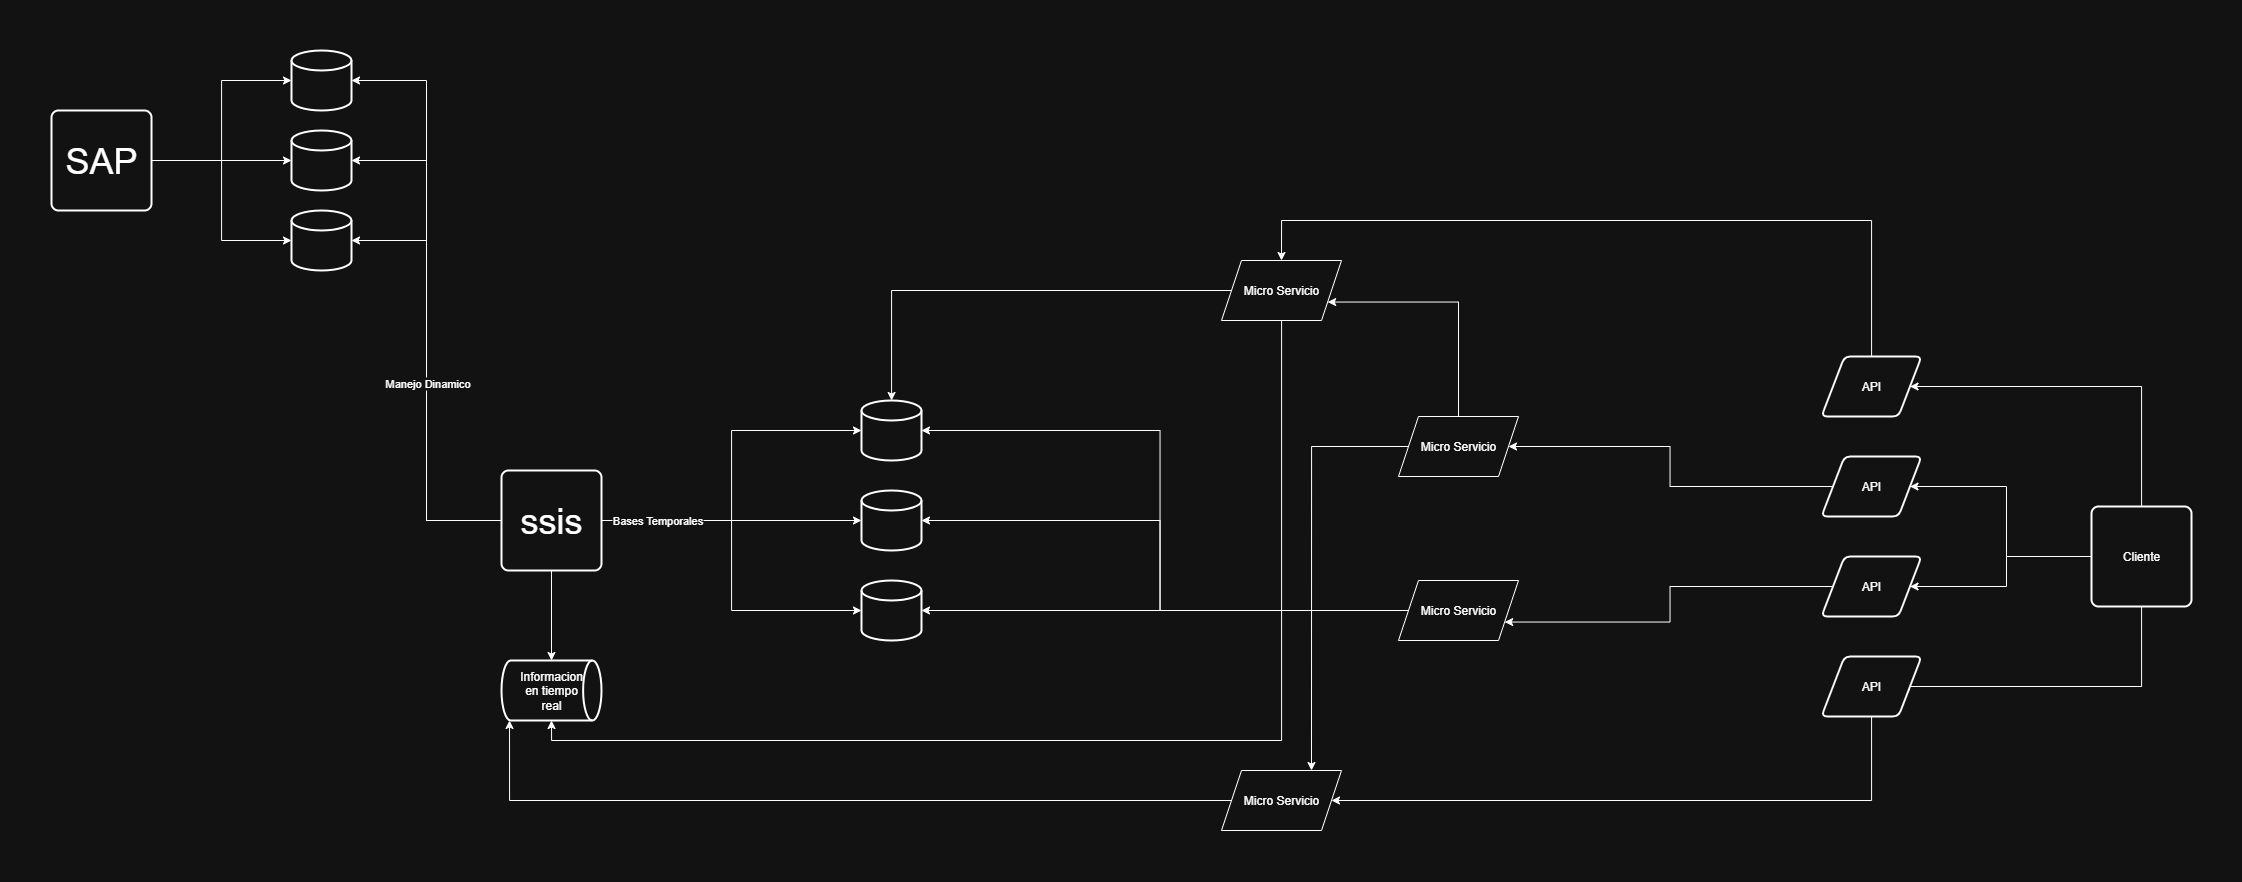

The diagram above was exported from draw.io. Its source (the exported page's mxGraphModel, read from the mxfile embedded in the PNG):
<mxGraphModel dx="2309" dy="1778" grid="1" gridSize="10" guides="1" tooltips="1" connect="1" arrows="1" fold="1" page="1" pageScale="1" pageWidth="827" pageHeight="1169" math="0" shadow="0">
  <root>
    <mxCell id="0" />
    <mxCell id="1" parent="0" />
    <mxCell id="u6kgJV_b1Gh2h774EtZq-19" value="" style="strokeWidth=2;html=1;shape=mxgraph.flowchart.database;whiteSpace=wrap;" vertex="1" parent="1">
      <mxGeometry x="170" y="-540" width="60" height="60" as="geometry" />
    </mxCell>
    <mxCell id="u6kgJV_b1Gh2h774EtZq-20" value="" style="strokeWidth=2;html=1;shape=mxgraph.flowchart.database;whiteSpace=wrap;" vertex="1" parent="1">
      <mxGeometry x="170" y="-450" width="60" height="60" as="geometry" />
    </mxCell>
    <mxCell id="u6kgJV_b1Gh2h774EtZq-21" value="" style="strokeWidth=2;html=1;shape=mxgraph.flowchart.database;whiteSpace=wrap;" vertex="1" parent="1">
      <mxGeometry x="170" y="-360" width="60" height="60" as="geometry" />
    </mxCell>
    <mxCell id="u6kgJV_b1Gh2h774EtZq-27" value="&lt;font style=&quot;font-size: 36px;&quot;&gt;ssis&lt;/font&gt;" style="rounded=1;whiteSpace=wrap;html=1;absoluteArcSize=1;arcSize=14;strokeWidth=2;" vertex="1" parent="1">
      <mxGeometry x="-190" y="-470" width="100" height="100" as="geometry" />
    </mxCell>
    <mxCell id="u6kgJV_b1Gh2h774EtZq-33" style="edgeStyle=orthogonalEdgeStyle;rounded=0;orthogonalLoop=1;jettySize=auto;html=1;entryX=0;entryY=0.5;entryDx=0;entryDy=0;entryPerimeter=0;" edge="1" parent="1" source="u6kgJV_b1Gh2h774EtZq-27" target="u6kgJV_b1Gh2h774EtZq-20">
      <mxGeometry relative="1" as="geometry" />
    </mxCell>
    <mxCell id="u6kgJV_b1Gh2h774EtZq-34" style="edgeStyle=orthogonalEdgeStyle;rounded=0;orthogonalLoop=1;jettySize=auto;html=1;entryX=0;entryY=0.5;entryDx=0;entryDy=0;entryPerimeter=0;" edge="1" parent="1" source="u6kgJV_b1Gh2h774EtZq-27" target="u6kgJV_b1Gh2h774EtZq-21">
      <mxGeometry relative="1" as="geometry" />
    </mxCell>
    <mxCell id="u6kgJV_b1Gh2h774EtZq-35" style="edgeStyle=orthogonalEdgeStyle;rounded=0;orthogonalLoop=1;jettySize=auto;html=1;entryX=0;entryY=0.5;entryDx=0;entryDy=0;entryPerimeter=0;" edge="1" parent="1" source="u6kgJV_b1Gh2h774EtZq-27" target="u6kgJV_b1Gh2h774EtZq-19">
      <mxGeometry relative="1" as="geometry" />
    </mxCell>
    <mxCell id="u6kgJV_b1Gh2h774EtZq-39" value="Bases Temporales" style="edgeLabel;html=1;align=center;verticalAlign=middle;resizable=0;points=[];" vertex="1" connectable="0" parent="u6kgJV_b1Gh2h774EtZq-35">
      <mxGeometry x="-0.6794" y="1" relative="1" as="geometry">
        <mxPoint as="offset" />
      </mxGeometry>
    </mxCell>
    <mxCell id="u6kgJV_b1Gh2h774EtZq-47" value="Informacion&lt;div&gt;en tiempo&lt;/div&gt;&lt;div&gt;real&lt;/div&gt;" style="strokeWidth=2;html=1;shape=mxgraph.flowchart.direct_data;whiteSpace=wrap;" vertex="1" parent="1">
      <mxGeometry x="-190" y="-280" width="100" height="60" as="geometry" />
    </mxCell>
    <mxCell id="u6kgJV_b1Gh2h774EtZq-48" style="edgeStyle=orthogonalEdgeStyle;rounded=0;orthogonalLoop=1;jettySize=auto;html=1;entryX=0.5;entryY=0;entryDx=0;entryDy=0;entryPerimeter=0;" edge="1" parent="1" source="u6kgJV_b1Gh2h774EtZq-27" target="u6kgJV_b1Gh2h774EtZq-47">
      <mxGeometry relative="1" as="geometry" />
    </mxCell>
    <mxCell id="u6kgJV_b1Gh2h774EtZq-49" value="&lt;font style=&quot;font-size: 36px;&quot;&gt;SAP&lt;/font&gt;" style="rounded=1;whiteSpace=wrap;html=1;absoluteArcSize=1;arcSize=14;strokeWidth=2;" vertex="1" parent="1">
      <mxGeometry x="-640" y="-830" width="100" height="100" as="geometry" />
    </mxCell>
    <mxCell id="u6kgJV_b1Gh2h774EtZq-50" value="" style="strokeWidth=2;html=1;shape=mxgraph.flowchart.database;whiteSpace=wrap;" vertex="1" parent="1">
      <mxGeometry x="-400" y="-890" width="60" height="60" as="geometry" />
    </mxCell>
    <mxCell id="u6kgJV_b1Gh2h774EtZq-51" value="" style="strokeWidth=2;html=1;shape=mxgraph.flowchart.database;whiteSpace=wrap;" vertex="1" parent="1">
      <mxGeometry x="-400" y="-810" width="60" height="60" as="geometry" />
    </mxCell>
    <mxCell id="u6kgJV_b1Gh2h774EtZq-52" value="" style="strokeWidth=2;html=1;shape=mxgraph.flowchart.database;whiteSpace=wrap;" vertex="1" parent="1">
      <mxGeometry x="-400" y="-730" width="60" height="60" as="geometry" />
    </mxCell>
    <mxCell id="u6kgJV_b1Gh2h774EtZq-53" style="edgeStyle=orthogonalEdgeStyle;rounded=0;orthogonalLoop=1;jettySize=auto;html=1;entryX=0;entryY=0.5;entryDx=0;entryDy=0;entryPerimeter=0;" edge="1" parent="1" source="u6kgJV_b1Gh2h774EtZq-49" target="u6kgJV_b1Gh2h774EtZq-50">
      <mxGeometry relative="1" as="geometry" />
    </mxCell>
    <mxCell id="u6kgJV_b1Gh2h774EtZq-54" style="edgeStyle=orthogonalEdgeStyle;rounded=0;orthogonalLoop=1;jettySize=auto;html=1;entryX=0;entryY=0.5;entryDx=0;entryDy=0;entryPerimeter=0;" edge="1" parent="1" source="u6kgJV_b1Gh2h774EtZq-49" target="u6kgJV_b1Gh2h774EtZq-51">
      <mxGeometry relative="1" as="geometry" />
    </mxCell>
    <mxCell id="u6kgJV_b1Gh2h774EtZq-55" style="edgeStyle=orthogonalEdgeStyle;rounded=0;orthogonalLoop=1;jettySize=auto;html=1;entryX=0;entryY=0.5;entryDx=0;entryDy=0;entryPerimeter=0;" edge="1" parent="1" source="u6kgJV_b1Gh2h774EtZq-49" target="u6kgJV_b1Gh2h774EtZq-52">
      <mxGeometry relative="1" as="geometry" />
    </mxCell>
    <mxCell id="u6kgJV_b1Gh2h774EtZq-57" style="edgeStyle=orthogonalEdgeStyle;rounded=0;orthogonalLoop=1;jettySize=auto;html=1;entryX=1;entryY=0.5;entryDx=0;entryDy=0;entryPerimeter=0;" edge="1" parent="1" source="u6kgJV_b1Gh2h774EtZq-27" target="u6kgJV_b1Gh2h774EtZq-52">
      <mxGeometry relative="1" as="geometry" />
    </mxCell>
    <mxCell id="u6kgJV_b1Gh2h774EtZq-58" style="edgeStyle=orthogonalEdgeStyle;rounded=0;orthogonalLoop=1;jettySize=auto;html=1;entryX=1;entryY=0.5;entryDx=0;entryDy=0;entryPerimeter=0;" edge="1" parent="1" source="u6kgJV_b1Gh2h774EtZq-27" target="u6kgJV_b1Gh2h774EtZq-50">
      <mxGeometry relative="1" as="geometry" />
    </mxCell>
    <mxCell id="u6kgJV_b1Gh2h774EtZq-59" style="edgeStyle=orthogonalEdgeStyle;rounded=0;orthogonalLoop=1;jettySize=auto;html=1;entryX=1;entryY=0.5;entryDx=0;entryDy=0;entryPerimeter=0;" edge="1" parent="1" source="u6kgJV_b1Gh2h774EtZq-27" target="u6kgJV_b1Gh2h774EtZq-51">
      <mxGeometry relative="1" as="geometry" />
    </mxCell>
    <mxCell id="u6kgJV_b1Gh2h774EtZq-60" value="Manejo Dinamico" style="edgeLabel;html=1;align=center;verticalAlign=middle;resizable=0;points=[];" vertex="1" connectable="0" parent="u6kgJV_b1Gh2h774EtZq-59">
      <mxGeometry x="-0.1675" relative="1" as="geometry">
        <mxPoint as="offset" />
      </mxGeometry>
    </mxCell>
    <mxCell id="u6kgJV_b1Gh2h774EtZq-68" style="edgeStyle=orthogonalEdgeStyle;rounded=0;orthogonalLoop=1;jettySize=auto;html=1;entryX=1;entryY=0.5;entryDx=0;entryDy=0;" edge="1" parent="1" source="u6kgJV_b1Gh2h774EtZq-62" target="u6kgJV_b1Gh2h774EtZq-65">
      <mxGeometry relative="1" as="geometry">
        <Array as="points">
          <mxPoint x="1450" y="-554" />
        </Array>
      </mxGeometry>
    </mxCell>
    <mxCell id="u6kgJV_b1Gh2h774EtZq-69" style="edgeStyle=orthogonalEdgeStyle;rounded=0;orthogonalLoop=1;jettySize=auto;html=1;entryX=1;entryY=0.75;entryDx=0;entryDy=0;" edge="1" parent="1" source="u6kgJV_b1Gh2h774EtZq-62" target="u6kgJV_b1Gh2h774EtZq-66">
      <mxGeometry relative="1" as="geometry">
        <Array as="points">
          <mxPoint x="1450" y="-254" />
          <mxPoint x="1215" y="-254" />
        </Array>
      </mxGeometry>
    </mxCell>
    <mxCell id="u6kgJV_b1Gh2h774EtZq-70" style="edgeStyle=orthogonalEdgeStyle;rounded=0;orthogonalLoop=1;jettySize=auto;html=1;entryX=1;entryY=0.5;entryDx=0;entryDy=0;" edge="1" parent="1" source="u6kgJV_b1Gh2h774EtZq-62" target="u6kgJV_b1Gh2h774EtZq-63">
      <mxGeometry relative="1" as="geometry" />
    </mxCell>
    <mxCell id="u6kgJV_b1Gh2h774EtZq-71" style="edgeStyle=orthogonalEdgeStyle;rounded=0;orthogonalLoop=1;jettySize=auto;html=1;" edge="1" parent="1" source="u6kgJV_b1Gh2h774EtZq-62" target="u6kgJV_b1Gh2h774EtZq-64">
      <mxGeometry relative="1" as="geometry" />
    </mxCell>
    <mxCell id="u6kgJV_b1Gh2h774EtZq-62" value="Cliente" style="rounded=1;whiteSpace=wrap;html=1;absoluteArcSize=1;arcSize=14;strokeWidth=2;" vertex="1" parent="1">
      <mxGeometry x="1400" y="-434" width="100" height="100" as="geometry" />
    </mxCell>
    <mxCell id="u6kgJV_b1Gh2h774EtZq-122" style="edgeStyle=orthogonalEdgeStyle;rounded=0;orthogonalLoop=1;jettySize=auto;html=1;" edge="1" parent="1" source="u6kgJV_b1Gh2h774EtZq-63" target="u6kgJV_b1Gh2h774EtZq-76">
      <mxGeometry relative="1" as="geometry" />
    </mxCell>
    <mxCell id="u6kgJV_b1Gh2h774EtZq-63" value="API" style="shape=parallelogram;html=1;strokeWidth=2;perimeter=parallelogramPerimeter;whiteSpace=wrap;rounded=1;arcSize=12;size=0.23;" vertex="1" parent="1">
      <mxGeometry x="1130" y="-484" width="100" height="60" as="geometry" />
    </mxCell>
    <mxCell id="u6kgJV_b1Gh2h774EtZq-123" style="edgeStyle=orthogonalEdgeStyle;rounded=0;orthogonalLoop=1;jettySize=auto;html=1;entryX=1;entryY=0.75;entryDx=0;entryDy=0;" edge="1" parent="1" source="u6kgJV_b1Gh2h774EtZq-64" target="u6kgJV_b1Gh2h774EtZq-77">
      <mxGeometry relative="1" as="geometry" />
    </mxCell>
    <mxCell id="u6kgJV_b1Gh2h774EtZq-64" value="API" style="shape=parallelogram;html=1;strokeWidth=2;perimeter=parallelogramPerimeter;whiteSpace=wrap;rounded=1;arcSize=12;size=0.23;" vertex="1" parent="1">
      <mxGeometry x="1130" y="-384" width="100" height="60" as="geometry" />
    </mxCell>
    <mxCell id="u6kgJV_b1Gh2h774EtZq-110" style="edgeStyle=orthogonalEdgeStyle;rounded=0;orthogonalLoop=1;jettySize=auto;html=1;entryX=0.5;entryY=0;entryDx=0;entryDy=0;" edge="1" parent="1" source="u6kgJV_b1Gh2h774EtZq-65" target="u6kgJV_b1Gh2h774EtZq-83">
      <mxGeometry relative="1" as="geometry">
        <Array as="points">
          <mxPoint x="1180" y="-720" />
          <mxPoint x="590" y="-720" />
        </Array>
      </mxGeometry>
    </mxCell>
    <mxCell id="u6kgJV_b1Gh2h774EtZq-65" value="API" style="shape=parallelogram;html=1;strokeWidth=2;perimeter=parallelogramPerimeter;whiteSpace=wrap;rounded=1;arcSize=12;size=0.23;" vertex="1" parent="1">
      <mxGeometry x="1130" y="-584" width="100" height="60" as="geometry" />
    </mxCell>
    <mxCell id="u6kgJV_b1Gh2h774EtZq-113" style="edgeStyle=orthogonalEdgeStyle;rounded=0;orthogonalLoop=1;jettySize=auto;html=1;entryX=1;entryY=0.5;entryDx=0;entryDy=0;" edge="1" parent="1" source="u6kgJV_b1Gh2h774EtZq-66" target="u6kgJV_b1Gh2h774EtZq-84">
      <mxGeometry relative="1" as="geometry">
        <Array as="points">
          <mxPoint x="1180" y="-140" />
        </Array>
      </mxGeometry>
    </mxCell>
    <mxCell id="u6kgJV_b1Gh2h774EtZq-66" value="API" style="shape=parallelogram;html=1;strokeWidth=2;perimeter=parallelogramPerimeter;whiteSpace=wrap;rounded=1;arcSize=12;size=0.23;" vertex="1" parent="1">
      <mxGeometry x="1130" y="-284" width="100" height="60" as="geometry" />
    </mxCell>
    <mxCell id="u6kgJV_b1Gh2h774EtZq-124" style="edgeStyle=orthogonalEdgeStyle;rounded=0;orthogonalLoop=1;jettySize=auto;html=1;entryX=1;entryY=0.75;entryDx=0;entryDy=0;" edge="1" parent="1" source="u6kgJV_b1Gh2h774EtZq-76" target="u6kgJV_b1Gh2h774EtZq-83">
      <mxGeometry relative="1" as="geometry">
        <Array as="points">
          <mxPoint x="767" y="-638" />
        </Array>
      </mxGeometry>
    </mxCell>
    <mxCell id="u6kgJV_b1Gh2h774EtZq-125" style="edgeStyle=orthogonalEdgeStyle;rounded=0;orthogonalLoop=1;jettySize=auto;html=1;entryX=0.75;entryY=0;entryDx=0;entryDy=0;" edge="1" parent="1" source="u6kgJV_b1Gh2h774EtZq-76" target="u6kgJV_b1Gh2h774EtZq-84">
      <mxGeometry relative="1" as="geometry" />
    </mxCell>
    <mxCell id="u6kgJV_b1Gh2h774EtZq-76" value="Micro Servicio" style="shape=parallelogram;perimeter=parallelogramPerimeter;whiteSpace=wrap;html=1;fixedSize=1;" vertex="1" parent="1">
      <mxGeometry x="707" y="-524" width="120" height="60" as="geometry" />
    </mxCell>
    <mxCell id="u6kgJV_b1Gh2h774EtZq-103" style="edgeStyle=orthogonalEdgeStyle;rounded=0;orthogonalLoop=1;jettySize=auto;html=1;" edge="1" parent="1" source="u6kgJV_b1Gh2h774EtZq-77" target="u6kgJV_b1Gh2h774EtZq-21">
      <mxGeometry relative="1" as="geometry" />
    </mxCell>
    <mxCell id="u6kgJV_b1Gh2h774EtZq-77" value="Micro Servicio" style="shape=parallelogram;perimeter=parallelogramPerimeter;whiteSpace=wrap;html=1;fixedSize=1;" vertex="1" parent="1">
      <mxGeometry x="707" y="-360" width="120" height="60" as="geometry" />
    </mxCell>
    <mxCell id="u6kgJV_b1Gh2h774EtZq-106" style="edgeStyle=orthogonalEdgeStyle;rounded=0;orthogonalLoop=1;jettySize=auto;html=1;" edge="1" parent="1" source="u6kgJV_b1Gh2h774EtZq-83" target="u6kgJV_b1Gh2h774EtZq-19">
      <mxGeometry relative="1" as="geometry" />
    </mxCell>
    <mxCell id="u6kgJV_b1Gh2h774EtZq-83" value="Micro Servicio" style="shape=parallelogram;perimeter=parallelogramPerimeter;whiteSpace=wrap;html=1;fixedSize=1;" vertex="1" parent="1">
      <mxGeometry x="530" y="-680" width="120" height="60" as="geometry" />
    </mxCell>
    <mxCell id="u6kgJV_b1Gh2h774EtZq-84" value="Micro Servicio" style="shape=parallelogram;perimeter=parallelogramPerimeter;whiteSpace=wrap;html=1;fixedSize=1;" vertex="1" parent="1">
      <mxGeometry x="530" y="-170" width="120" height="60" as="geometry" />
    </mxCell>
    <mxCell id="u6kgJV_b1Gh2h774EtZq-99" style="edgeStyle=orthogonalEdgeStyle;rounded=0;orthogonalLoop=1;jettySize=auto;html=1;entryX=0.08;entryY=1;entryDx=0;entryDy=0;entryPerimeter=0;" edge="1" parent="1" source="u6kgJV_b1Gh2h774EtZq-84" target="u6kgJV_b1Gh2h774EtZq-47">
      <mxGeometry relative="1" as="geometry">
        <Array as="points">
          <mxPoint x="-182" y="-140" />
        </Array>
      </mxGeometry>
    </mxCell>
    <mxCell id="u6kgJV_b1Gh2h774EtZq-100" style="edgeStyle=orthogonalEdgeStyle;rounded=0;orthogonalLoop=1;jettySize=auto;html=1;entryX=0.5;entryY=1;entryDx=0;entryDy=0;entryPerimeter=0;" edge="1" parent="1" source="u6kgJV_b1Gh2h774EtZq-83" target="u6kgJV_b1Gh2h774EtZq-47">
      <mxGeometry relative="1" as="geometry">
        <Array as="points">
          <mxPoint x="590" y="-200" />
          <mxPoint x="-140" y="-200" />
        </Array>
      </mxGeometry>
    </mxCell>
    <mxCell id="u6kgJV_b1Gh2h774EtZq-104" style="edgeStyle=orthogonalEdgeStyle;rounded=0;orthogonalLoop=1;jettySize=auto;html=1;entryX=1;entryY=0.5;entryDx=0;entryDy=0;entryPerimeter=0;" edge="1" parent="1" source="u6kgJV_b1Gh2h774EtZq-77" target="u6kgJV_b1Gh2h774EtZq-20">
      <mxGeometry relative="1" as="geometry" />
    </mxCell>
    <mxCell id="u6kgJV_b1Gh2h774EtZq-105" style="edgeStyle=orthogonalEdgeStyle;rounded=0;orthogonalLoop=1;jettySize=auto;html=1;entryX=1;entryY=0.5;entryDx=0;entryDy=0;entryPerimeter=0;" edge="1" parent="1" source="u6kgJV_b1Gh2h774EtZq-77" target="u6kgJV_b1Gh2h774EtZq-19">
      <mxGeometry relative="1" as="geometry" />
    </mxCell>
  </root>
</mxGraphModel>